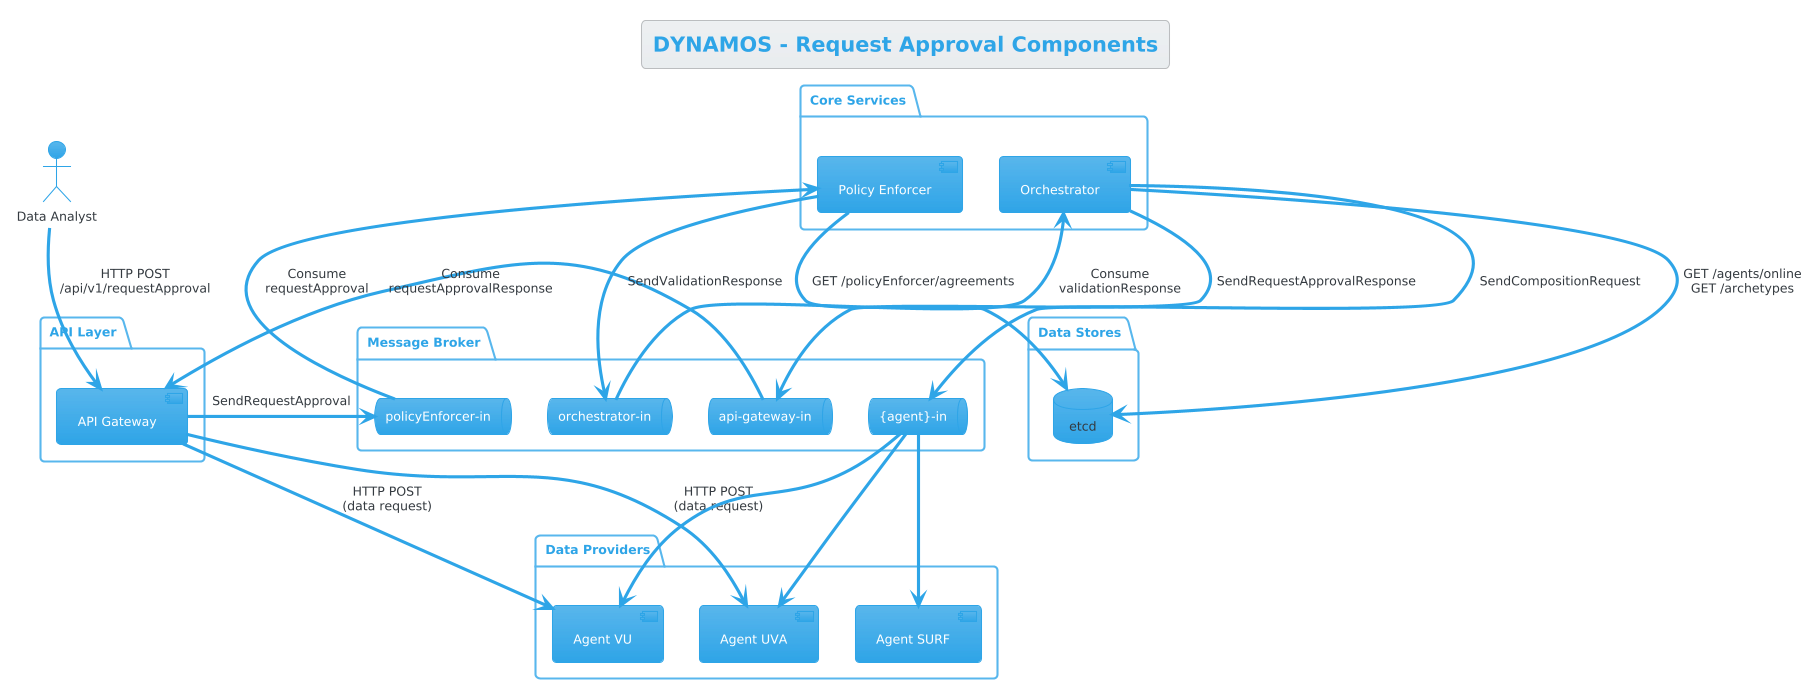

The diagram above was rendered by PlantUML. Its source (embedded in the PNG):
@startuml Request Approval Component Diagram
!theme cerulean

title DYNAMOS - Request Approval Components

actor "Data Analyst" as client

package "API Layer" {
    component "API Gateway" as api
}

package "Core Services" {
    component "Policy Enforcer" as pe
    component "Orchestrator" as orch
}

package "Message Broker" {
    queue "policyEnforcer-in" as q_pe
    queue "orchestrator-in" as q_orch  
    queue "api-gateway-in" as q_api
    queue "{agent}-in" as q_agent
}

package "Data Stores" {
    database "etcd" as etcd
}

package "Data Providers" {
    component "Agent VU" as agent_vu
    component "Agent UVA" as agent_uva
    component "Agent SURF" as agent_surf
}

' Client connections
client --> api : HTTP POST\n/api/v1/requestApproval

' API Gateway flows
api --> q_pe : SendRequestApproval
q_api --> api : Consume\nrequestApprovalResponse
api --> agent_vu : HTTP POST\n(data request)
api --> agent_uva : HTTP POST\n(data request)

' Policy Enforcer flows
q_pe --> pe : Consume\nrequestApproval
pe --> q_orch : SendValidationResponse
pe --> etcd : GET /policyEnforcer/agreements

' Orchestrator flows
q_orch --> orch : Consume\nvalidationResponse
orch --> q_api : SendRequestApprovalResponse
orch --> q_agent : SendCompositionRequest
orch --> etcd : GET /agents/online\nGET /archetypes

' Agent queues
q_agent --> agent_vu
q_agent --> agent_uva
q_agent --> agent_surf

@enduml